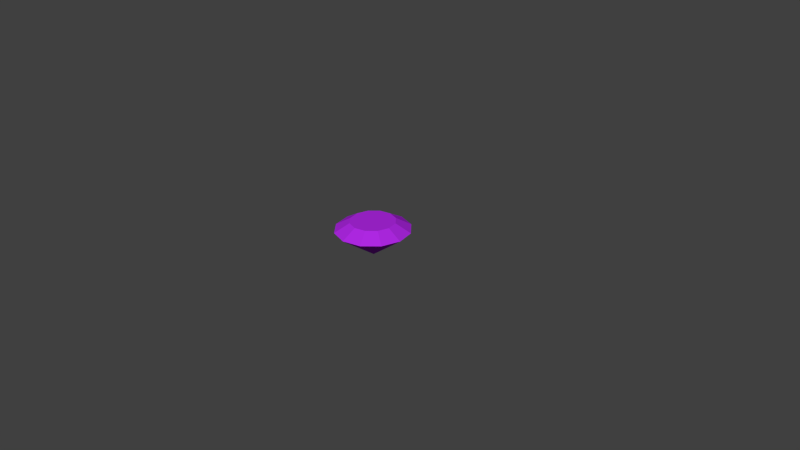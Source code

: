 # Source: diamond.blend  (saved by Blender 2.72.0; exported with 4.5.12 LTS)
import bpy
from mathutils import Matrix  # noqa: F401  (used for matrix-valued properties, if any)

bpy.ops.wm.read_factory_settings(use_empty=True)
scene = bpy.context.scene
scene.name = 'Scene'

# ---- collections
col_collection_1 = bpy.data.collections.new('Collection 1'); scene.collection.children.link(col_collection_1)

# ---- materials (node trees are filled in below, after node groups)
mat_purple = bpy.data.materials.new('Purple')
mat_purple.alpha_threshold = 0.0
mat_purple.use_transparent_shadow = False
mat_purple.diffuse_color = (0.4438, 0.02242, 0.8, 1.0)
mat_purple.roughness = 0.5
mat_purple.specular_intensity = 1.0
mat_purple.line_color = (0.0, 0.0, 0.0, 1.0)

# ---- material node trees

# ---- world
world_world = bpy.data.worlds.new('World'); scene.world = world_world
world_world.color = (0.05088, 0.05088, 0.05088)
world_world.use_sun_shadow = False
world_world.sun_shadow_jitter_overblur = 0.0
world_world.cycles.sampling_method = 'MANUAL'
world_world.cycles.sample_map_resolution = 256

# ---- cameras
cam_camera = bpy.data.cameras.new('Camera')
cam_camera.clip_end = 100.0
cam_camera.lens = 35.0
cam_camera.sensor_width = 32.0
cam_camera.sensor_height = 18.0
cam_camera.ortho_scale = 7.314
cam_camera.dof.focus_distance = 0.0
cam_camera.dof.aperture_fstop = 128.0

# ---- meshes
me_diamond = bpy.data.meshes.new('Diamond')
me_diamond.from_pydata([(0.0, 0.0, 0.4797), (0.0, 0.0, -0.000264), (0.3, 0.0, 0.4797), (0.5, 0.0, 0.3662), (0.2598, -0.15, 0.4797), (0.433, -0.25, 0.3662), (0.15, -0.2598, 0.4797), (0.25, -0.433, 0.3662), (1.49e-08, -0.3, 0.4797), (4.47e-08, -0.5, 0.3662), (-0.15, -0.2598, 0.4797), (-0.25, -0.433, 0.3662), (-0.2598, -0.15, 0.4797), (-0.433, -0.25, 0.3662), (-0.3, -2.623e-08, 0.4797), (-0.5, -4.371e-08, 0.3662), (-0.2598, 0.15, 0.4797), (-0.433, 0.25, 0.3662), (-0.15, 0.2598, 0.4797), (-0.25, 0.433, 0.3662), (1.49e-08, 0.3, 0.4797), (4.47e-08, 0.5, 0.3662), (0.15, 0.2598, 0.4797), (0.25, 0.433, 0.3662), (0.2598, 0.15, 0.4797), (0.433, 0.25, 0.3662)], [], [(3, 1, 25), (1, 3, 5), (1, 5, 7), (1, 7, 9), (1, 9, 11), (1, 11, 13), (1, 13, 15), (1, 15, 17), (1, 17, 19), (1, 19, 21), (1, 21, 23), (1, 23, 25), (2, 3, 25, 24), (3, 2, 4, 5), (5, 4, 6, 7), (7, 6, 8, 9), (9, 8, 10, 11), (11, 10, 12, 13), (13, 12, 14, 15), (15, 14, 16, 17), (17, 16, 18, 19), (19, 18, 20, 21), (21, 20, 22, 23), (23, 22, 24, 25), (0, 2, 24), (2, 0, 4), (4, 0, 6), (6, 0, 8), (8, 0, 10), (10, 0, 12), (12, 0, 14), (14, 0, 16), (16, 0, 18), (18, 0, 20), (20, 0, 22), (22, 0, 24)])
me_diamond.materials.append(mat_purple)
me_diamond.use_remesh_preserve_volume = False
me_diamond.use_remesh_preserve_attributes = False
me_diamond.use_mirror_vertex_groups = False
me_diamond.update()

# ---- objects
ob_diamond = bpy.data.objects.new('Diamond', me_diamond)
ob_camera = bpy.data.objects.new('Camera', cam_camera)

# ---- transforms, parenting, visibility, modifiers, constraints
ob_diamond.location = (0.0, 0.0, 0.0)
ob_diamond.lineart.crease_threshold = 0.0
ob_camera.location = (7.481, -6.508, 5.344)
ob_camera.rotation_euler = (1.109, 0.01082, 0.8149)
ob_camera.lock_rotations_4d = False
ob_camera.empty_display_type = 'ARROWS'
ob_camera.color = (0.0, 0.0, 0.0, 0.0)
ob_camera.display_type = 'WIRE'
ob_camera.lineart.crease_threshold = 0.0

# ---- collection membership
col_collection_1.objects.link(ob_diamond)
col_collection_1.objects.link(ob_camera)

# ---- scene / render settings (as saved in the file)
scene.camera = ob_camera
scene.frame_start = 1; scene.frame_end = 250; scene.frame_set(1)
scene.render.engine = 'BLENDER_EEVEE_NEXT'
scene.render.resolution_percentage = 50
scene.render.dither_intensity = 0.0
scene.cycles.use_denoising = False
scene.cycles.samples = 10
scene.cycles.sampling_pattern = 'TABULATED_SOBOL'
scene.cycles.light_sampling_threshold = 0.0
scene.cycles.use_adaptive_sampling = False
scene.cycles.use_light_tree = False
scene.cycles.blur_glossy = 0.0
scene.cycles.pixel_filter_type = 'GAUSSIAN'
scene.cycles.sample_clamp_indirect = 0.0
scene.view_settings.view_transform = 'Standard'
bpy.context.view_layer.update()

# ---- added for rendering (the .blend has no usable light): sun
light_auto_sun = bpy.data.lights.new('AutoSun', 'SUN')
light_auto_sun.energy = 3.0
light_auto_sun.angle = 0.0523599
ob_auto_sun = bpy.data.objects.new('AutoSun', light_auto_sun)
scene.collection.objects.link(ob_auto_sun)
ob_auto_sun.rotation_euler = (0.872665, 0.174533, 0.523599)
bpy.context.view_layer.update()
